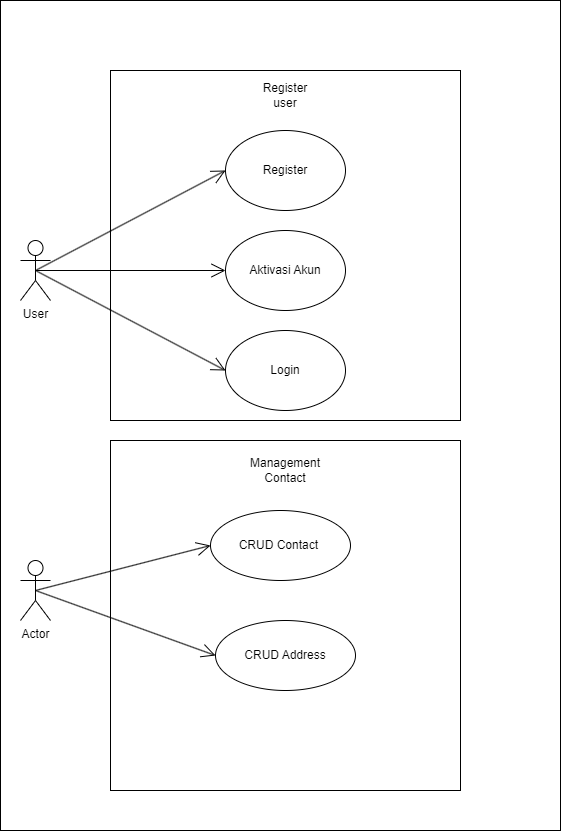

The diagram above was exported from draw.io. Its source (the exported page's mxGraphModel, read from the mxfile embedded in the PNG):
<mxGraphModel dx="1139" dy="1819" grid="1" gridSize="10" guides="1" tooltips="1" connect="1" arrows="1" fold="1" page="1" pageScale="1" pageWidth="850" pageHeight="1100" math="0" shadow="0">
  <root>
    <mxCell id="0" />
    <mxCell id="1" parent="0" />
    <mxCell id="27" value="" style="rounded=0;whiteSpace=wrap;html=1;" vertex="1" parent="1">
      <mxGeometry x="10" y="-910" width="560" height="830" as="geometry" />
    </mxCell>
    <mxCell id="22" value="" style="whiteSpace=wrap;html=1;aspect=fixed;" parent="1" vertex="1">
      <mxGeometry x="120" y="-470" width="350" height="350" as="geometry" />
    </mxCell>
    <mxCell id="2" value="User" style="shape=umlActor;verticalLabelPosition=bottom;verticalAlign=top;html=1;align=center;" parent="1" vertex="1">
      <mxGeometry x="30" y="-670" width="30" height="60" as="geometry" />
    </mxCell>
    <mxCell id="10" value="" style="whiteSpace=wrap;html=1;aspect=fixed;" parent="1" vertex="1">
      <mxGeometry x="120" y="-840" width="350" height="350" as="geometry" />
    </mxCell>
    <mxCell id="11" value="Register&lt;br&gt;user" style="text;html=1;strokeColor=none;fillColor=none;align=center;verticalAlign=middle;whiteSpace=wrap;rounded=0;" parent="1" vertex="1">
      <mxGeometry x="240" y="-830" width="110" height="30" as="geometry" />
    </mxCell>
    <mxCell id="12" value="Register" style="ellipse;whiteSpace=wrap;html=1;" parent="1" vertex="1">
      <mxGeometry x="235" y="-780" width="120" height="80" as="geometry" />
    </mxCell>
    <mxCell id="13" value="Aktivasi Akun" style="ellipse;whiteSpace=wrap;html=1;" parent="1" vertex="1">
      <mxGeometry x="235" y="-680" width="120" height="80" as="geometry" />
    </mxCell>
    <mxCell id="14" value="Login" style="ellipse;whiteSpace=wrap;html=1;" parent="1" vertex="1">
      <mxGeometry x="235" y="-580" width="120" height="80" as="geometry" />
    </mxCell>
    <mxCell id="15" value="" style="endArrow=open;endFill=1;endSize=12;html=1;exitX=0.5;exitY=0.5;exitDx=0;exitDy=0;exitPerimeter=0;entryX=0;entryY=0.5;entryDx=0;entryDy=0;" parent="1" source="2" target="12" edge="1">
      <mxGeometry width="160" relative="1" as="geometry">
        <mxPoint x="50" y="-630" as="sourcePoint" />
        <mxPoint x="210" y="-630" as="targetPoint" />
      </mxGeometry>
    </mxCell>
    <mxCell id="17" value="" style="endArrow=open;endFill=1;endSize=12;html=1;exitX=0.5;exitY=0.5;exitDx=0;exitDy=0;exitPerimeter=0;" parent="1" source="2" target="13" edge="1">
      <mxGeometry width="160" relative="1" as="geometry">
        <mxPoint x="50" y="-640.5" as="sourcePoint" />
        <mxPoint x="210" y="-640.5" as="targetPoint" />
      </mxGeometry>
    </mxCell>
    <mxCell id="18" value="" style="endArrow=open;endFill=1;endSize=12;html=1;entryX=0;entryY=0.5;entryDx=0;entryDy=0;exitX=0.5;exitY=0.5;exitDx=0;exitDy=0;exitPerimeter=0;" parent="1" source="2" target="14" edge="1">
      <mxGeometry width="160" relative="1" as="geometry">
        <mxPoint x="50" y="-630" as="sourcePoint" />
        <mxPoint x="210" y="-630" as="targetPoint" />
      </mxGeometry>
    </mxCell>
    <mxCell id="19" value="CRUD Contact&amp;nbsp;&lt;span style=&quot;white-space: pre;&quot;&gt;&#09;&lt;/span&gt;" style="ellipse;whiteSpace=wrap;html=1;" parent="1" vertex="1">
      <mxGeometry x="220" y="-400" width="140" height="70" as="geometry" />
    </mxCell>
    <mxCell id="20" value="CRUD Address" style="ellipse;whiteSpace=wrap;html=1;" parent="1" vertex="1">
      <mxGeometry x="225" y="-290" width="140" height="70" as="geometry" />
    </mxCell>
    <mxCell id="21" value="Actor" style="shape=umlActor;verticalLabelPosition=bottom;verticalAlign=top;html=1;" parent="1" vertex="1">
      <mxGeometry x="30" y="-350" width="30" height="60" as="geometry" />
    </mxCell>
    <mxCell id="23" value="" style="endArrow=open;endFill=1;endSize=12;html=1;entryX=0;entryY=0.5;entryDx=0;entryDy=0;exitX=0.5;exitY=0.5;exitDx=0;exitDy=0;exitPerimeter=0;" parent="1" source="21" target="19" edge="1">
      <mxGeometry width="160" relative="1" as="geometry">
        <mxPoint x="45" y="-360" as="sourcePoint" />
        <mxPoint x="210" y="-360.5" as="targetPoint" />
      </mxGeometry>
    </mxCell>
    <mxCell id="24" value="" style="endArrow=open;endFill=1;endSize=12;html=1;entryX=0;entryY=0.5;entryDx=0;entryDy=0;exitX=0.5;exitY=0.5;exitDx=0;exitDy=0;exitPerimeter=0;" parent="1" source="21" target="20" edge="1">
      <mxGeometry width="160" relative="1" as="geometry">
        <mxPoint x="50" y="-360.5" as="sourcePoint" />
        <mxPoint x="210" y="-360.5" as="targetPoint" />
      </mxGeometry>
    </mxCell>
    <mxCell id="26" value="Management Contact" style="text;html=1;strokeColor=none;fillColor=none;align=center;verticalAlign=middle;whiteSpace=wrap;rounded=0;" parent="1" vertex="1">
      <mxGeometry x="255" y="-460" width="80" height="40" as="geometry" />
    </mxCell>
  </root>
</mxGraphModel>